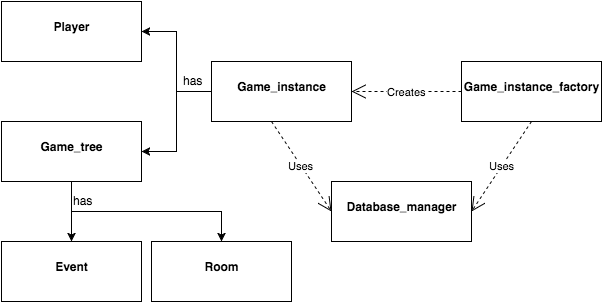

The diagram above was exported from draw.io. Its source (the exported page's mxGraphModel, read from the mxfile embedded in the PNG):
<mxGraphModel dx="793" dy="394" grid="1" gridSize="10" guides="1" tooltips="1" connect="1" arrows="1" fold="1" page="1" pageScale="1" pageWidth="826" pageHeight="1169" background="#ffffff" math="0" shadow="0">
  <root>
    <mxCell id="0" />
    <mxCell id="1" parent="0" />
    <mxCell id="2" value="&lt;p style=&quot;margin: 0px ; margin-top: 4px ; text-align: center&quot;&gt;&lt;br&gt;&lt;b&gt;Database_manager&lt;/b&gt;&lt;/p&gt;" style="verticalAlign=top;align=left;overflow=fill;fontSize=12;fontFamily=Helvetica;html=1;" vertex="1" parent="1">
      <mxGeometry x="370" y="270" width="140" height="60" as="geometry" />
    </mxCell>
    <mxCell id="3" value="&lt;p style=&quot;margin: 0px ; margin-top: 4px ; text-align: center&quot;&gt;&lt;br&gt;&lt;b&gt;Event&lt;/b&gt;&lt;/p&gt;&lt;p style=&quot;margin: 0px ; margin-top: 4px ; text-align: center&quot;&gt;&lt;b&gt;&lt;br&gt;&lt;/b&gt;&lt;/p&gt;" style="verticalAlign=top;align=left;overflow=fill;fontSize=12;fontFamily=Helvetica;html=1;" vertex="1" parent="1">
      <mxGeometry x="40" y="330" width="140" height="60" as="geometry" />
    </mxCell>
    <mxCell id="4" value="&lt;p style=&quot;margin: 0px ; margin-top: 4px ; text-align: center&quot;&gt;&lt;br&gt;&lt;b&gt;Game_instance_factory&lt;/b&gt;&lt;/p&gt;" style="verticalAlign=top;align=left;overflow=fill;fontSize=12;fontFamily=Helvetica;html=1;" vertex="1" parent="1">
      <mxGeometry x="500" y="150" width="140" height="60" as="geometry" />
    </mxCell>
    <mxCell id="26" style="edgeStyle=orthogonalEdgeStyle;rounded=0;html=1;exitX=0;exitY=0.5;entryX=1;entryY=0.5;jettySize=auto;orthogonalLoop=1;" edge="1" parent="1" source="5" target="7">
      <mxGeometry relative="1" as="geometry" />
    </mxCell>
    <mxCell id="27" style="edgeStyle=orthogonalEdgeStyle;rounded=0;html=1;exitX=0;exitY=0.5;entryX=1;entryY=0.5;jettySize=auto;orthogonalLoop=1;" edge="1" parent="1" source="5" target="6">
      <mxGeometry relative="1" as="geometry" />
    </mxCell>
    <mxCell id="5" value="&lt;p style=&quot;margin: 0px ; margin-top: 4px ; text-align: center&quot;&gt;&lt;br&gt;&lt;b&gt;Game_instance&lt;/b&gt;&lt;/p&gt;" style="verticalAlign=top;align=left;overflow=fill;fontSize=12;fontFamily=Helvetica;html=1;" vertex="1" parent="1">
      <mxGeometry x="250" y="150" width="140" height="60" as="geometry" />
    </mxCell>
    <mxCell id="28" style="edgeStyle=orthogonalEdgeStyle;rounded=0;html=1;exitX=0.5;exitY=1;entryX=0.5;entryY=0;jettySize=auto;orthogonalLoop=1;" edge="1" parent="1" source="6" target="3">
      <mxGeometry relative="1" as="geometry" />
    </mxCell>
    <mxCell id="29" style="edgeStyle=orthogonalEdgeStyle;rounded=0;html=1;exitX=0.5;exitY=1;entryX=0.5;entryY=0;jettySize=auto;orthogonalLoop=1;" edge="1" parent="1" source="6" target="9">
      <mxGeometry relative="1" as="geometry" />
    </mxCell>
    <mxCell id="6" value="&lt;p style=&quot;margin: 0px ; margin-top: 4px ; text-align: center&quot;&gt;&lt;br&gt;&lt;b&gt;Game_tree&lt;/b&gt;&lt;/p&gt;" style="verticalAlign=top;align=left;overflow=fill;fontSize=12;fontFamily=Helvetica;html=1;" vertex="1" parent="1">
      <mxGeometry x="40" y="210" width="140" height="60" as="geometry" />
    </mxCell>
    <mxCell id="7" value="&lt;p style=&quot;margin: 0px ; margin-top: 4px ; text-align: center&quot;&gt;&lt;br&gt;&lt;b&gt;Player&lt;/b&gt;&lt;/p&gt;" style="verticalAlign=top;align=left;overflow=fill;fontSize=12;fontFamily=Helvetica;html=1;" vertex="1" parent="1">
      <mxGeometry x="40" y="90" width="140" height="60" as="geometry" />
    </mxCell>
    <mxCell id="9" value="&lt;p style=&quot;margin: 0px ; margin-top: 4px ; text-align: center&quot;&gt;&lt;br&gt;&lt;b&gt;Room&lt;/b&gt;&lt;/p&gt;" style="verticalAlign=top;align=left;overflow=fill;fontSize=12;fontFamily=Helvetica;html=1;" vertex="1" parent="1">
      <mxGeometry x="190" y="330" width="140" height="60" as="geometry" />
    </mxCell>
    <mxCell id="10" style="edgeStyle=orthogonalEdgeStyle;rounded=0;html=1;exitX=0.5;exitY=0;entryX=0.5;entryY=0;jettySize=auto;orthogonalLoop=1;" edge="1" parent="1" source="4" target="4">
      <mxGeometry relative="1" as="geometry" />
    </mxCell>
    <mxCell id="15" value="Creates" style="endArrow=open;endSize=12;dashed=1;html=1;exitX=0;exitY=0.5;entryX=1;entryY=0.5;" edge="1" parent="1" source="4" target="5">
      <mxGeometry width="160" relative="1" as="geometry">
        <mxPoint x="410" y="290" as="sourcePoint" />
        <mxPoint x="570" y="290" as="targetPoint" />
      </mxGeometry>
    </mxCell>
    <mxCell id="17" value="Uses" style="endArrow=open;endSize=12;dashed=1;html=1;entryX=1;entryY=0.5;exitX=0.5;exitY=1;" edge="1" parent="1" source="4" target="2">
      <mxGeometry width="160" relative="1" as="geometry">
        <mxPoint x="570" y="200" as="sourcePoint" />
        <mxPoint x="730" y="200" as="targetPoint" />
      </mxGeometry>
    </mxCell>
    <mxCell id="19" value="Uses" style="endArrow=open;endSize=12;dashed=1;html=1;entryX=0;entryY=0.5;" edge="1" parent="1" target="2">
      <mxGeometry width="160" relative="1" as="geometry">
        <mxPoint x="310" y="210" as="sourcePoint" />
        <mxPoint x="440" y="260" as="targetPoint" />
      </mxGeometry>
    </mxCell>
    <mxCell id="30" value="has" style="text;html=1;resizable=0;points=[];autosize=1;align=left;verticalAlign=top;spacingTop=-4;" vertex="1" parent="1">
      <mxGeometry x="220" y="160" width="30" height="20" as="geometry" />
    </mxCell>
    <mxCell id="31" value="has" style="text;html=1;resizable=0;points=[];autosize=1;align=left;verticalAlign=top;spacingTop=-4;" vertex="1" parent="1">
      <mxGeometry x="110" y="280" width="30" height="20" as="geometry" />
    </mxCell>
  </root>
</mxGraphModel>